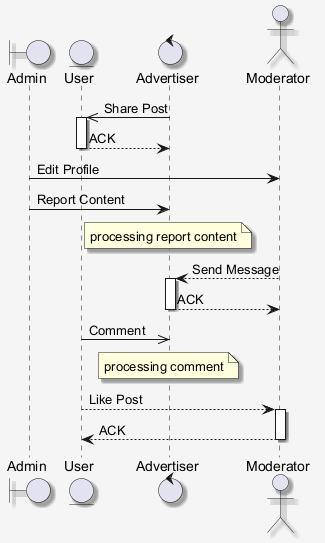

The diagram above was rendered by PlantUML. Its source (embedded in the PNG):
@startuml
skinparam shadowing false
skinparam backgroundColor #F5F5F5
skinparam shadowing true
boundary "Admin" as A
entity "User" as U
control "Advertiser" as A2
actor "Moderator" as M
A2 ->> U : Share Post
activate U
U --> A2 : ACK
deactivate U
A -> M : Edit Profile
A -> A2 : Report Content
note over A2 : processing report content
M --> A2 : Send Message
activate A2
A2 --> M : ACK
deactivate A2
U ->> A2 : Comment
note over A2 : processing comment
U --> M : Like Post
activate M
M --> U : ACK
deactivate M
@enduml